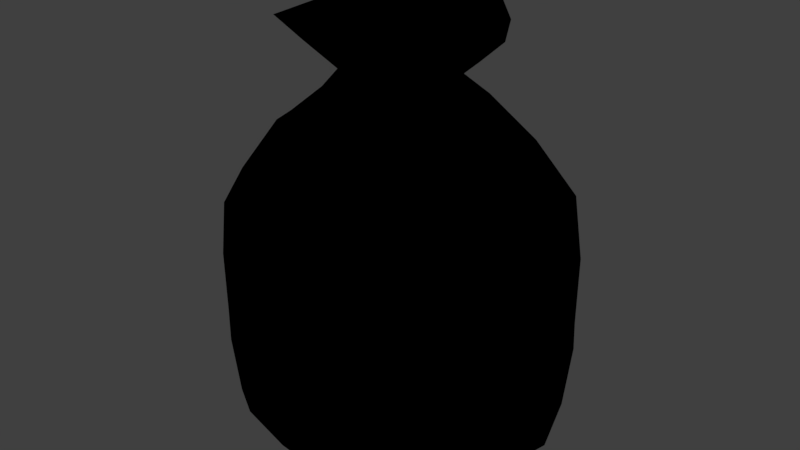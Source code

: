 # Source: Default_Object.blend  (saved by Blender 2.78.0; exported with 4.5.12 LTS)
import bpy
from mathutils import Matrix  # noqa: F401  (used for matrix-valued properties, if any)

bpy.ops.wm.read_factory_settings(use_empty=True)
scene = bpy.context.scene
scene.name = 'Scene'

# ---- collections
col_collection_1 = bpy.data.collections.new('Collection 1'); scene.collection.children.link(col_collection_1)

# ---- images (referenced by path relative to the original .blend; pixels are not part of the script)
import os
ASSET_DIR = os.environ.get("B2B_ASSET_DIR", "")  # directory of the original .blend (textures are referenced by path, not embedded)
HERE = os.path.dirname(os.path.abspath(__file__))  # packed textures are extracted next to this script under _unpacked/

def load_image(name, relpath, width, height, colorspace="sRGB"):
    """Load a texture the original file referenced (path relative to the .blend, or extracted next to this script)."""
    p = next((c for c in (os.path.join(HERE, relpath), os.path.join(ASSET_DIR, relpath)) if relpath and os.path.exists(c)), "")
    if p:
        img = bpy.data.images.load(p, check_existing=True)
        img.name = name
    else:  # same state as the original file: an image datablock whose file is absent (Cycles renders it pink)
        img = bpy.data.images.new(name, width, height)
        img.source = "FILE"
        img.filepath = "//" + (relpath or name)
    img.colorspace_settings.name = colorspace
    return img
img_untitled_001 = load_image('Untitled.001', '', 1024, 1024, 'sRGB')

# ---- materials (node trees are filled in below, after node groups)
mat_material_001 = bpy.data.materials.new('Material.001')
mat_material_001.alpha_threshold = 0.0
mat_material_001.roughness = 0.5

# ---- material node trees
mat_material_001.use_nodes = True; mat_material_001.node_tree.nodes.clear()
_N = mat_material_001.node_tree.nodes; _L = mat_material_001.node_tree.links
n0 = _N.new('NodeUndefined'); n0.name = 'Output'; n0.location = (300, 300)
n0.inputs[1].default_value = 1.0
n1 = _N.new('NodeUndefined'); n1.name = 'Material'; n1.location = (10, 300)
n1.inputs[0].default_value = (0.0, 0.0, 0.0, 1.0)
n1.inputs[1].default_value = (0.0, 0.0, 0.0, 1.0)
n1.inputs[2].default_value = 0.0
n1.inputs[3].default_value = (0.0, 0.0, 0.0)
n2 = _N.new('ShaderNodeTexImage'); n2.name = 'Image Texture'; n2.location = (225, 18)
n2.width = 140
n2.image = img_untitled_001
_L.new(n1.outputs[0], n0.inputs[0])

# ---- world
world_world = bpy.data.worlds.new('World'); scene.world = world_world
world_world.color = (0.05088, 0.05088, 0.05088)
world_world.use_sun_shadow = False
world_world.sun_shadow_jitter_overblur = 0.0
world_world.cycles.sampling_method = 'MANUAL'

# ---- meshes
me_icosphere = bpy.data.meshes.new('Icosphere')
me_icosphere.from_pydata([(-4.51e-05, 2.012e-05, 0.002077), (0.158, -0.1149, 0.03677), (-0.05367, -0.1665, 0.04611), (-0.1915, 0.0007741, 0.03821), (-0.05923, 0.179, 0.0399), (0.1434, 0.1035, 0.0452), (0.05889, -0.178, 0.2289), (-0.1427, -0.1029, 0.2238), (-0.1571, 0.1142, 0.2319), (0.05338, 0.1656, 0.2229), (0.1905, -0.0007629, 0.2306), (-0.03521, -0.1095, -0.00175), (0.09835, -0.07134, -0.00798), (0.05722, -0.1725, 0.02573), (0.184, -0.0008839, 0.02425), (0.09366, 0.06743, -0.00211), (-0.12, 0.0005971, -0.006594), (-0.1394, -0.1004, 0.03109), (-0.03742, 0.113, -0.005702), (-0.1515, 0.1101, 0.0228), (0.05213, 0.162, 0.03196), (0.1882, -0.06192, 0.1333), (0.1743, 0.05556, 0.1333), (0.001194, -0.1806, 0.1332), (0.1205, -0.1647, 0.1332), (-0.1743, -0.05552, 0.1333), (-0.103, -0.1416, 0.1333), (-0.1205, 0.1648, 0.1333), (-0.1882, 0.0619, 0.1333), (0.103, 0.1416, 0.1333), (-0.001229, 0.1806, 0.1333), (0.1509, -0.1096, 0.2505), (-0.0521, -0.1617, 0.2415), (-0.1833, 0.0007528, 0.2491), (-0.05692, 0.1721, 0.2477), (0.139, 0.1002, 0.2424), (0.03358, -0.1017, 0.3243), (0.1073, -0.0004728, 0.3244), (-0.08562, -0.06175, 0.3226), (-0.08717, 0.06324, 0.3247), (0.03233, 0.1003, 0.3225), (0.05853, -1.275e-06, 0.3666), (0.01808, -0.05566, 0.3665), (-0.0473, -0.03436, 0.3664), (-0.04736, 0.0344, 0.3666), (0.01806, 0.05558, 0.3664), (0.1162, 8.388e-10, 0.4171), (-1.526e-06, -8.212e-10, 0.4017), (0.0359, -0.1105, 0.417), (-0.09402, -0.06831, 0.4171), (-0.09402, 0.06831, 0.4171), (0.0359, 0.1105, 0.417), (-0.01763, -0.05466, -0.002045), (0.1337, -0.09696, 0.009433), (-0.001757, -0.1735, 0.0348), (0.1754, -0.06166, 0.02863), (0.1243, 0.08933, 0.01749), (-0.05951, 0.0003568, -0.003885), (-0.1705, -0.04919, 0.03306), (-0.01866, 0.05612, -0.003555), (-0.106, 0.1512, 0.02973), (0.1022, 0.1343, 0.03765), (0.1765, -0.0907, 0.08035), (0.1862, 0.02768, 0.1845), (-0.02721, -0.1759, 0.08523), (0.09092, -0.1749, 0.1845), (-0.1863, -0.02762, 0.08169), (-0.1251, -0.1243, 0.1808), (-0.09092, 0.175, 0.0817), (-0.1765, 0.09064, 0.1859), (0.1252, 0.1243, 0.08543), (0.02714, 0.1758, 0.181), (0.1057, -0.1498, 0.2423), (-0.1012, -0.1339, 0.2346), (-0.1743, 0.06058, 0.2432), (0.001202, 0.1725, 0.2375), (0.1692, 0.04946, 0.2389), (0.04808, -0.145, 0.2776), (0.02296, -0.07051, 0.3495), (-0.1191, -0.08554, 0.274), (-0.1267, 0.09185, 0.2797), (0.04446, 0.1386, 0.2734), (-0.0464, -0.1446, 0.01821), (0.04858, -0.03526, -0.004212), (0.1129, -0.1471, 0.02942), (0.1668, 0.05593, 0.03351), (0.04669, 0.03368, -0.002134), (-0.1627, 0.0008375, 0.01121), (-0.09641, -0.1382, 0.03771), (-0.05047, 0.1523, 0.01263), (-0.1777, 0.05383, 0.02876), (-0.005577, 0.1747, 0.03448), (0.1929, -0.03121, 0.1854), (0.161, 0.08116, 0.0846), (0.03116, -0.1832, 0.1836), (0.1422, -0.1424, 0.08051), (-0.161, -0.08108, 0.1816), (-0.07935, -0.1564, 0.08581), (-0.1421, 0.1424, 0.1857), (-0.193, 0.03117, 0.08083), (0.07938, 0.1564, 0.1804), (-0.03123, 0.1833, 0.08265), (0.1762, -0.054, 0.2432), (0.004918, -0.1736, 0.2375), (-0.1659, -0.05509, 0.2387), (-0.1115, 0.1464, 0.2424), (0.09635, 0.1371, 0.2346), (0.07417, -4.563e-05, 0.3496), (0.1547, -0.0008256, 0.2786), (0.02276, 0.07002, 0.3488), (-0.05998, 0.04357, 0.3495), (-0.05957, -0.0433, 0.3488), (0.0765, 0.05517, 0.3262), (0.126, 0.05311, 0.289), (0.08892, 0.1014, 0.2875), (-0.02977, 0.09067, 0.3269), (-0.01378, 0.1388, 0.2904), (-0.07238, 0.1217, 0.292), (-0.09573, 0.0002827, 0.3271), (-0.1393, 0.03123, 0.2928), (-0.1376, -0.0299, 0.2913), (-0.02879, -0.08964, 0.3261), (-0.06888, -0.1153, 0.2872), (-0.01146, -0.1353, 0.2883), (0.07801, -0.05667, 0.3281), (0.09509, -0.1072, 0.2932), (0.1317, -0.05731, 0.2934), (0.1608, 0.08068, 0.1885), (0.1423, 0.1021, 0.1348), (0.1246, 0.124, 0.1877), (-0.03069, 0.1819, 0.1906), (-0.06219, 0.1792, 0.1349), (-0.09084, 0.1738, 0.1916), (-0.1913, 0.03147, 0.1923), (-0.1879, 0.002263, 0.1348), (-0.1844, -0.02775, 0.1915), (-0.07935, -0.156, 0.1873), (-0.05303, -0.1653, 0.1348), (-0.02692, -0.1757, 0.1879), (0.1404, -0.1414, 0.1926), (0.1601, -0.1178, 0.1348), (0.1751, -0.08935, 0.1928), (0.05299, 0.1652, 0.1317), (0.07923, 0.1556, 0.08022), (0.02676, 0.1752, 0.07966), (-0.1601, 0.1177, 0.1317), (-0.1402, 0.1412, 0.07491), (-0.1749, 0.08918, 0.07473), (-0.1422, -0.102, 0.1317), (-0.1605, -0.08041, 0.07904), (-0.1242, -0.1238, 0.07986), (0.06216, -0.1791, 0.1317), (0.03056, -0.1816, 0.07696), (0.09073, -0.1734, 0.07601), (0.1878, -0.002263, 0.1317), (0.191, -0.03148, 0.07523), (0.1841, 0.02777, 0.07608), (0.07353, 0.1201, 0.01014), (0.02959, 0.09432, -0.004572), (0.009986, 0.1429, 0.00802), (-0.09885, 0.1144, 0.002783), (-0.08277, 0.05984, -0.007936), (-0.14, 0.0586, 0.002241), (-0.1342, -0.05406, 0.006976), (-0.08104, -0.05722, -0.004939), (-0.09211, -0.1072, 0.009875), (0.144, 0.03268, 0.005767), (0.1471, -0.03561, 0.002411), (0.1011, -0.001616, -0.006575), (0.01312, -0.1455, 0.006827), (0.03273, -0.09521, -0.006238), (0.07895, -0.1277, 0.003233), (0.09017, 3.07e-10, 0.3936), (0.02785, 0.08573, 0.3936), (-0.07295, 0.053, 0.3936), (-0.07295, -0.053, 0.3936), (0.02785, -0.08573, 0.3936), (0.04137, 0.03002, 0.3665), (-0.01582, 0.0486, 0.3665), (-0.05112, 2.078e-05, 0.3665), (-0.01578, -0.04862, 0.3665), (0.04138, -0.03006, 0.3665), (0.06698, 1.157e-09, 0.4109), (0.02069, -0.06368, 0.4109), (-0.05419, -0.03937, 0.4109), (-0.05419, 0.03937, 0.4109), (0.02069, 0.06368, 0.4109), (0.08136, 0.0591, 0.4167), (-0.03109, 0.09564, 0.4167), (-0.1006, -1.314e-08, 0.4168), (-0.03109, -0.09564, 0.4167), (0.08136, -0.0591, 0.4167), (-0.02468, -0.07592, 0.3936), (-0.02468, 0.07592, 0.3936), (0.06459, -0.04692, 0.3936), (-0.07985, -1.083e-08, 0.3936), (0.06459, 0.04692, 0.3936), (-0.06543, 0.0001663, 0.3492), (0.05305, 0.0383, 0.3491), (-0.02005, -0.06229, 0.3491), (-0.02038, 0.06216, 0.3491), (0.05314, -0.0386, 0.3496)], [], [(0, 83, 52), (1, 53, 55), (0, 52, 57), (0, 57, 59), (0, 59, 86), (1, 55, 62), (2, 54, 64), (3, 58, 66), (4, 60, 68), (5, 61, 70), (1, 62, 95), (2, 64, 97), (3, 66, 99), (4, 68, 101), (5, 70, 93), (6, 72, 77), (7, 73, 79), (8, 74, 80), (9, 75, 81), (10, 76, 108), (201, 107, 41, 181), (37, 113, 112), (35, 106, 114), (200, 110, 44, 178), (40, 116, 115), (34, 105, 117), (199, 78, 42, 180), (39, 119, 118), (33, 104, 120), (198, 109, 45, 177), (38, 122, 121), (32, 103, 123), (197, 111, 43, 179), (36, 125, 124), (31, 102, 126), (22, 127, 63), (22, 128, 127), (29, 100, 129), (30, 130, 71), (30, 131, 130), (27, 98, 132), (28, 133, 69), (28, 134, 133), (25, 96, 135), (26, 136, 67), (26, 137, 136), (23, 94, 138), (24, 139, 65), (24, 140, 139), (21, 92, 141), (29, 142, 100), (29, 143, 142), (20, 91, 144), (27, 145, 98), (27, 146, 145), (19, 90, 147), (25, 148, 96), (25, 149, 148), (17, 88, 150), (23, 151, 94), (23, 152, 151), (13, 84, 153), (21, 154, 92), (21, 155, 154), (14, 85, 156), (15, 157, 56), (15, 158, 157), (18, 89, 159), (18, 160, 89), (18, 161, 160), (16, 87, 162), (16, 163, 87), (16, 164, 163), (11, 82, 165), (14, 166, 85), (14, 167, 166), (12, 83, 168), (11, 169, 82), (11, 170, 169), (12, 53, 171), (196, 173, 51, 187), (195, 175, 49, 189), (194, 172, 46, 191), (193, 174, 50, 188), (192, 176, 48, 190), (46, 187, 182), (51, 188, 186), (50, 189, 185), (49, 190, 184), (48, 191, 183), (183, 182, 47), (183, 191, 182), (191, 46, 182), (184, 183, 47), (184, 190, 183), (190, 48, 183), (185, 184, 47), (185, 189, 184), (189, 49, 184), (186, 185, 47), (186, 188, 185), (188, 50, 185), (182, 186, 47), (182, 187, 186), (187, 51, 186), (175, 192, 190, 49), (43, 180, 192, 175), (180, 42, 176, 192), (173, 193, 188, 51), (45, 178, 193, 173), (178, 44, 174, 193), (176, 194, 191, 48), (42, 181, 194, 176), (181, 41, 172, 194), (174, 195, 189, 50), (44, 179, 195, 174), (179, 43, 175, 195), (172, 196, 187, 46), (41, 177, 196, 172), (177, 45, 173, 196), (171, 84, 13), (171, 53, 84), (53, 1, 84), (169, 171, 13), (169, 170, 171), (170, 12, 171), (82, 54, 2), (82, 169, 54), (169, 13, 54), (168, 86, 15), (168, 83, 86), (83, 0, 86), (166, 168, 15), (166, 167, 168), (167, 12, 168), (85, 56, 5), (85, 166, 56), (166, 15, 56), (165, 88, 17), (165, 82, 88), (82, 2, 88), (163, 165, 17), (163, 164, 165), (164, 11, 165), (87, 58, 3), (87, 163, 58), (163, 17, 58), (162, 90, 19), (162, 87, 90), (87, 3, 90), (160, 162, 19), (160, 161, 162), (161, 16, 162), (89, 60, 4), (89, 160, 60), (160, 19, 60), (159, 91, 20), (159, 89, 91), (89, 4, 91), (157, 159, 20), (157, 158, 159), (158, 18, 159), (56, 61, 5), (56, 157, 61), (157, 20, 61), (156, 93, 22), (156, 85, 93), (85, 5, 93), (154, 156, 22), (154, 155, 156), (155, 14, 156), (92, 63, 10), (92, 154, 63), (154, 22, 63), (153, 95, 24), (153, 84, 95), (84, 1, 95), (151, 153, 24), (151, 152, 153), (152, 13, 153), (94, 65, 6), (94, 151, 65), (151, 24, 65), (150, 97, 26), (150, 88, 97), (88, 2, 97), (148, 150, 26), (148, 149, 150), (149, 17, 150), (96, 67, 7), (96, 148, 67), (148, 26, 67), (147, 99, 28), (147, 90, 99), (90, 3, 99), (145, 147, 28), (145, 146, 147), (146, 19, 147), (98, 69, 8), (98, 145, 69), (145, 28, 69), (144, 101, 30), (144, 91, 101), (91, 4, 101), (142, 144, 30), (142, 143, 144), (143, 20, 144), (100, 71, 9), (100, 142, 71), (142, 30, 71), (141, 102, 31), (141, 92, 102), (92, 10, 102), (139, 141, 31), (139, 140, 141), (140, 21, 141), (65, 72, 6), (65, 139, 72), (139, 31, 72), (138, 103, 32), (138, 94, 103), (94, 6, 103), (136, 138, 32), (136, 137, 138), (137, 23, 138), (67, 73, 7), (67, 136, 73), (136, 32, 73), (135, 104, 33), (135, 96, 104), (96, 7, 104), (133, 135, 33), (133, 134, 135), (134, 25, 135), (69, 74, 8), (69, 133, 74), (133, 33, 74), (132, 105, 34), (132, 98, 105), (98, 8, 105), (130, 132, 34), (130, 131, 132), (131, 27, 132), (71, 75, 9), (71, 130, 75), (130, 34, 75), (129, 106, 35), (129, 100, 106), (100, 9, 106), (127, 129, 35), (127, 128, 129), (128, 29, 129), (63, 76, 10), (63, 127, 76), (127, 35, 76), (126, 108, 37), (126, 102, 108), (102, 10, 108), (124, 126, 37), (124, 125, 126), (125, 31, 126), (110, 197, 179, 44), (39, 118, 197, 110), (118, 38, 111, 197), (123, 77, 36), (123, 103, 77), (103, 6, 77), (121, 123, 36), (121, 122, 123), (122, 32, 123), (107, 198, 177, 41), (37, 112, 198, 107), (112, 40, 109, 198), (120, 79, 38), (120, 104, 79), (104, 7, 79), (118, 120, 38), (118, 119, 120), (119, 33, 120), (111, 199, 180, 43), (38, 121, 199, 111), (121, 36, 78, 199), (117, 80, 39), (117, 105, 80), (105, 8, 80), (115, 117, 39), (115, 116, 117), (116, 34, 117), (109, 200, 178, 45), (40, 115, 200, 109), (115, 39, 110, 200), (114, 81, 40), (114, 106, 81), (106, 9, 81), (112, 114, 40), (112, 113, 114), (113, 35, 114), (78, 201, 181, 42), (36, 124, 201, 78), (124, 37, 107, 201), (108, 113, 37), (108, 76, 113), (76, 35, 113), (81, 116, 40), (81, 75, 116), (75, 34, 116), (80, 119, 39), (80, 74, 119), (74, 33, 119), (79, 122, 38), (79, 73, 122), (73, 32, 122), (77, 125, 36), (77, 72, 125), (72, 31, 125), (93, 128, 22), (93, 70, 128), (70, 29, 128), (101, 131, 30), (101, 68, 131), (68, 27, 131), (99, 134, 28), (99, 66, 134), (66, 25, 134), (97, 137, 26), (97, 64, 137), (64, 23, 137), (95, 140, 24), (95, 62, 140), (62, 21, 140), (70, 143, 29), (70, 61, 143), (61, 20, 143), (68, 146, 27), (68, 60, 146), (60, 19, 146), (66, 149, 25), (66, 58, 149), (58, 17, 149), (64, 152, 23), (64, 54, 152), (54, 13, 152), (62, 155, 21), (62, 55, 155), (55, 14, 155), (86, 158, 15), (86, 59, 158), (59, 18, 158), (59, 161, 18), (59, 57, 161), (57, 16, 161), (57, 164, 16), (57, 52, 164), (52, 11, 164), (55, 167, 14), (55, 53, 167), (53, 12, 167), (52, 170, 11), (52, 83, 170), (83, 12, 170)])
me_icosphere.polygons.foreach_set('use_smooth', [True] * 360)
_uv = me_icosphere.uv_layers.new(name='UVMap')
_uv.uv.foreach_set('vector', [0.9999, 0.3223, 0.9342, 0.3191, 0.983, 0.2629, 0.7834, 0.2853, 0.7906, 0.3299, 0.735, 0.3177, 0.000108, 0.37, 0.01293, 0.3096, 0.06451, 0.3626, 0.2416, 0.5366, 0.2247, 0.4737, 0.2953, 0.5007, 0.5328, 0.568, 0.4877, 0.5222, 0.5609, 0.5128, 0.7834, 0.2853, 0.735, 0.3177, 0.732, 0.2634, 0.9308, 0.1334, 0.8913, 0.175, 0.8788, 0.113, 0.2115, 0.3213, 0.1664, 0.2844, 0.217, 0.2651, 0.4043, 0.3975, 0.3485, 0.3823, 0.3889, 0.3454, 0.6047, 0.3786, 0.552, 0.391, 0.5689, 0.3428, 0.7834, 0.2853, 0.732, 0.2634, 0.7717, 0.2295, 0.05735, 0.1772, 0.06727, 0.1221, 0.1085, 0.1601, 0.2115, 0.3213, 0.217, 0.2651, 0.2592, 0.2929, 0.4043, 0.3975, 0.3889, 0.3454, 0.4373, 0.3548, 0.6047, 0.3786, 0.5689, 0.3428, 0.6119, 0.3286, 0.7288, 0.1026, 0.6974, 0.1326, 0.683, 0.07816, 0.2475, 0.1366, 0.2312, 0.09338, 0.2888, 0.1082, 0.3633, 0.2332, 0.3372, 0.2092, 0.3808, 0.1977, 0.4964, 0.2589, 0.4622, 0.2511, 0.4936, 0.2195, 0.6233, 0.2145, 0.5912, 0.2245, 0.6011, 0.182, 0.5785, 0.09111, 0.5605, 0.1269, 0.5433, 0.1059, 0.5577, 0.07868, 0.5749, 0.1451, 0.5646, 0.1922, 0.5303, 0.1562, 0.5585, 0.2344, 0.5281, 0.2467, 0.527, 0.2061, 0.4521, 0.1419, 0.4134, 0.1376, 0.4272, 0.1143, 0.4574, 0.119, 0.4901, 0.1769, 0.4572, 0.2117, 0.4475, 0.162, 0.4304, 0.2434, 0.3973, 0.2384, 0.4188, 0.2034, 0.5888, 0.01455, 0.6034, 0.0569, 0.5749, 0.05289, 0.5641, 0.02335, 0.402, 0.1576, 0.353, 0.1693, 0.3739, 0.1195, 0.3114, 0.1849, 0.2819, 0.1624, 0.3216, 0.1398, 0.5228, 0.1369, 0.4885, 0.1544, 0.4866, 0.1277, 0.5142, 0.1149, 0.3362, 0.08504, 0.2801, 0.06042, 0.3409, 0.02805, 0.754, 0.0001089, 0.7408, 0.05601, 0.6839, 0.02349, 0.3904, 0.1052, 0.3607, 0.0757, 0.388, 0.0668, 0.4089, 0.08961, 0.6296, 0.06181, 0.653, 0.1155, 0.5972, 0.1027, 0.6703, 0.1602, 0.6466, 0.1877, 0.6257, 0.1499, 0.6174, 0.2878, 0.5853, 0.2602, 0.6213, 0.2486, 0.6174, 0.2878, 0.58, 0.3025, 0.5853, 0.2602, 0.5407, 0.3122, 0.5168, 0.2846, 0.551, 0.2708, 0.462, 0.3186, 0.4444, 0.2781, 0.4809, 0.2878, 0.462, 0.3186, 0.4185, 0.3145, 0.4444, 0.2781, 0.3777, 0.3045, 0.3692, 0.2673, 0.4065, 0.2729, 0.2983, 0.2702, 0.3032, 0.2245, 0.3331, 0.2507, 0.2983, 0.2702, 0.2612, 0.2464, 0.3032, 0.2245, 0.2249, 0.2165, 0.2344, 0.1751, 0.272, 0.1984, 0.1579, 0.1479, 0.1819, 0.09463, 0.2051, 0.1403, 0.1579, 0.1479, 0.1211, 0.1074, 0.1819, 0.09463, 0.8261, 0.1035, 0.7741, 0.1001, 0.7967, 0.04877, 0.7597, 0.1836, 0.7122, 0.1703, 0.7463, 0.1419, 0.7597, 0.1836, 0.7264, 0.217, 0.7122, 0.1703, 0.6903, 0.2456, 0.6543, 0.2294, 0.6815, 0.2001, 0.5407, 0.3122, 0.5013, 0.3173, 0.5168, 0.2846, 0.5407, 0.3122, 0.5258, 0.355, 0.5013, 0.3173, 0.5074, 0.3963, 0.4607, 0.4, 0.4832, 0.3581, 0.3777, 0.3045, 0.3379, 0.2896, 0.3692, 0.2673, 0.3777, 0.3045, 0.3434, 0.3364, 0.3379, 0.2896, 0.3065, 0.3649, 0.2634, 0.3484, 0.2999, 0.3188, 0.2249, 0.2165, 0.192, 0.1841, 0.2344, 0.1751, 0.2249, 0.2165, 0.1772, 0.2336, 0.192, 0.1841, 0.1305, 0.2497, 0.09601, 0.2169, 0.1416, 0.2007, 0.8261, 0.1035, 0.7913, 0.1466, 0.7741, 0.1001, 0.8261, 0.1035, 0.8463, 0.1591, 0.7913, 0.1466, 0.8581, 0.2084, 0.8263, 0.2446, 0.8096, 0.1964, 0.6903, 0.2456, 0.6549, 0.2682, 0.6543, 0.2294, 0.6903, 0.2456, 0.6947, 0.2932, 0.6549, 0.2682, 0.6949, 0.3382, 0.6568, 0.3583, 0.6563, 0.3157, 0.5871, 0.4564, 0.5434, 0.4245, 0.598, 0.4181, 0.5871, 0.4564, 0.5161, 0.4688, 0.5434, 0.4245, 0.4443, 0.4744, 0.422, 0.4374, 0.4791, 0.4326, 0.3475, 0.4623, 0.3237, 0.4086, 0.378, 0.4319, 0.3475, 0.4623, 0.2776, 0.44, 0.3237, 0.4086, 0.2107, 0.4098, 0.2081, 0.3657, 0.2643, 0.3857, 0.1288, 0.3532, 0.1291, 0.2978, 0.1707, 0.3394, 0.1288, 0.3532, 0.0762, 0.3032, 0.1291, 0.2978, 0.02734, 0.2495, 0.041, 0.2129, 0.08254, 0.2499, 0.6949, 0.3382, 0.6806, 0.3811, 0.6568, 0.3583, 0.6949, 0.3382, 0.737, 0.3551, 0.6806, 0.3811, 0.7911, 0.3747, 0.779, 0.4395, 0.7275, 0.4089, 0.9642, 0.2038, 0.9063, 0.2066, 0.9489, 0.1681, 0.9642, 0.2038, 0.9188, 0.2608, 0.9063, 0.2066, 0.8685, 0.3135, 0.8253, 0.3019, 0.8637, 0.256, 0.2443, 0.6134, 0.2821, 0.641, 0.2771, 0.6834, 0.2226, 0.6433, 0.1676, 0.8496, 0.1207, 0.8496, 0.09982, 0.8123, 0.1676, 0.8127, 0.09079, 0.6134, 0.1287, 0.586, 0.1676, 0.6038, 0.1126, 0.6433, 0.2917, 0.7594, 0.2772, 0.8039, 0.2353, 0.8123, 0.2566, 0.748, 0.04337, 0.7594, 0.02899, 0.7148, 0.05798, 0.6834, 0.07855, 0.748, 0.1676, 0.6038, 0.2226, 0.6433, 0.1676, 0.6622, 0.2771, 0.6834, 0.2566, 0.748, 0.2216, 0.7015, 0.2353, 0.8123, 0.1676, 0.8127, 0.201, 0.765, 0.09982, 0.8123, 0.07855, 0.748, 0.1341, 0.765, 0.05798, 0.6834, 0.1126, 0.6433, 0.1135, 0.7015, 0.1135, 0.7015, 0.1676, 0.6622, 0.1676, 0.719, 0.1135, 0.7015, 0.1126, 0.6433, 0.1676, 0.6622, 0.1126, 0.6433, 0.1676, 0.6038, 0.1676, 0.6622, 0.1341, 0.765, 0.1135, 0.7015, 0.1676, 0.719, 0.1341, 0.765, 0.07855, 0.748, 0.1135, 0.7015, 0.07855, 0.748, 0.05798, 0.6834, 0.1135, 0.7015, 0.201, 0.765, 0.1341, 0.765, 0.1676, 0.719, 0.201, 0.765, 0.1676, 0.8127, 0.1341, 0.765, 0.1676, 0.8127, 0.09982, 0.8123, 0.1341, 0.765, 0.2216, 0.7015, 0.201, 0.765, 0.1676, 0.719, 0.2216, 0.7015, 0.2566, 0.748, 0.201, 0.765, 0.2566, 0.748, 0.2353, 0.8123, 0.201, 0.765, 0.1676, 0.6622, 0.2216, 0.7015, 0.1676, 0.719, 0.1676, 0.6622, 0.2226, 0.6433, 0.2216, 0.7015, 0.2226, 0.6433, 0.2771, 0.6834, 0.2216, 0.7015, 0.05791, 0.8039, 0.04337, 0.7594, 0.07855, 0.748, 0.09982, 0.8123, 0.01604, 0.7954, 0.008063, 0.7708, 0.04337, 0.7594, 0.05791, 0.8039, 0.008063, 0.7708, 0.000108, 0.7463, 0.02899, 0.7148, 0.04337, 0.7594, 0.3061, 0.7148, 0.2917, 0.7594, 0.2566, 0.748, 0.2771, 0.6834, 0.335, 0.7463, 0.327, 0.7708, 0.2917, 0.7594, 0.3061, 0.7148, 0.327, 0.7708, 0.3191, 0.7954, 0.2772, 0.8039, 0.2917, 0.7594, 0.05297, 0.641, 0.09079, 0.6134, 0.1126, 0.6433, 0.05798, 0.6834, 0.0481, 0.5986, 0.06895, 0.5834, 0.09079, 0.6134, 0.05297, 0.641, 0.06895, 0.5834, 0.08982, 0.5682, 0.1287, 0.586, 0.09079, 0.6134, 0.2144, 0.8496, 0.1676, 0.8496, 0.1676, 0.8127, 0.2353, 0.8123, 0.1934, 0.8868, 0.1676, 0.8868, 0.1676, 0.8496, 0.2144, 0.8496, 0.1676, 0.8868, 0.1418, 0.8868, 0.1207, 0.8496, 0.1676, 0.8496, 0.2064, 0.586, 0.2443, 0.6134, 0.2226, 0.6433, 0.1676, 0.6038, 0.2453, 0.5682, 0.2662, 0.5834, 0.2443, 0.6134, 0.2064, 0.586, 0.2662, 0.5834, 0.287, 0.5986, 0.2821, 0.641, 0.2443, 0.6134, 0.8637, 0.256, 0.8263, 0.2446, 0.8581, 0.2084, 0.8637, 0.256, 0.8253, 0.3019, 0.8263, 0.2446, 0.8253, 0.3019, 0.7834, 0.2853, 0.8263, 0.2446, 0.9063, 0.2066, 0.8637, 0.256, 0.8581, 0.2084, 0.9063, 0.2066, 0.9188, 0.2608, 0.8637, 0.256, 0.9188, 0.2608, 0.8685, 0.3135, 0.8637, 0.256, 0.9489, 0.1681, 0.8913, 0.175, 0.9308, 0.1334, 0.9489, 0.1681, 0.9063, 0.2066, 0.8913, 0.175, 0.9063, 0.2066, 0.8581, 0.2084, 0.8913, 0.175, 0.7275, 0.4089, 0.7111, 0.4704, 0.66, 0.435, 0.7275, 0.4089, 0.779, 0.4395, 0.7111, 0.4704, 0.779, 0.4395, 0.7636, 0.5034, 0.7111, 0.4704, 0.6806, 0.3811, 0.7275, 0.4089, 0.66, 0.435, 0.6806, 0.3811, 0.737, 0.3551, 0.7275, 0.4089, 0.737, 0.3551, 0.7911, 0.3747, 0.7275, 0.4089, 0.6568, 0.3583, 0.6306, 0.4086, 0.6047, 0.3786, 0.6568, 0.3583, 0.6806, 0.3811, 0.6306, 0.4086, 0.6806, 0.3811, 0.66, 0.435, 0.6306, 0.4086, 0.08254, 0.2499, 0.09601, 0.2169, 0.1305, 0.2497, 0.08254, 0.2499, 0.041, 0.2129, 0.09601, 0.2169, 0.041, 0.2129, 0.05735, 0.1772, 0.09601, 0.2169, 0.1291, 0.2978, 0.08254, 0.2499, 0.1305, 0.2497, 0.1291, 0.2978, 0.0762, 0.3032, 0.08254, 0.2499, 0.0762, 0.3032, 0.02734, 0.2495, 0.08254, 0.2499, 0.1707, 0.3394, 0.1664, 0.2844, 0.2115, 0.3213, 0.1707, 0.3394, 0.1291, 0.2978, 0.1664, 0.2844, 0.1291, 0.2978, 0.1305, 0.2497, 0.1664, 0.2844, 0.2643, 0.3857, 0.2634, 0.3484, 0.3065, 0.3649, 0.2643, 0.3857, 0.2081, 0.3657, 0.2634, 0.3484, 0.2081, 0.3657, 0.2115, 0.3213, 0.2634, 0.3484, 0.3237, 0.4086, 0.2643, 0.3857, 0.3065, 0.3649, 0.3237, 0.4086, 0.2776, 0.44, 0.2643, 0.3857, 0.2776, 0.44, 0.2107, 0.4098, 0.2643, 0.3857, 0.378, 0.4319, 0.3485, 0.3823, 0.4043, 0.3975, 0.378, 0.4319, 0.3237, 0.4086, 0.3485, 0.3823, 0.3237, 0.4086, 0.3065, 0.3649, 0.3485, 0.3823, 0.4791, 0.4326, 0.4607, 0.4, 0.5074, 0.3963, 0.4791, 0.4326, 0.422, 0.4374, 0.4607, 0.4, 0.422, 0.4374, 0.4043, 0.3975, 0.4607, 0.4, 0.5434, 0.4245, 0.4791, 0.4326, 0.5074, 0.3963, 0.5434, 0.4245, 0.5161, 0.4688, 0.4791, 0.4326, 0.5161, 0.4688, 0.4443, 0.4744, 0.4791, 0.4326, 0.598, 0.4181, 0.552, 0.391, 0.6047, 0.3786, 0.598, 0.4181, 0.5434, 0.4245, 0.552, 0.391, 0.5434, 0.4245, 0.5074, 0.3963, 0.552, 0.391, 0.6563, 0.3157, 0.6119, 0.3286, 0.6174, 0.2878, 0.6563, 0.3157, 0.6568, 0.3583, 0.6119, 0.3286, 0.6568, 0.3583, 0.6047, 0.3786, 0.6119, 0.3286, 0.6549, 0.2682, 0.6563, 0.3157, 0.6174, 0.2878, 0.6549, 0.2682, 0.6947, 0.2932, 0.6563, 0.3157, 0.6947, 0.2932, 0.6949, 0.3382, 0.6563, 0.3157, 0.6543, 0.2294, 0.6213, 0.2486, 0.6233, 0.2145, 0.6543, 0.2294, 0.6549, 0.2682, 0.6213, 0.2486, 0.6549, 0.2682, 0.6174, 0.2878, 0.6213, 0.2486, 0.8096, 0.1964, 0.7717, 0.2295, 0.7597, 0.1836, 0.8096, 0.1964, 0.8263, 0.2446, 0.7717, 0.2295, 0.8263, 0.2446, 0.7834, 0.2853, 0.7717, 0.2295, 0.7913, 0.1466, 0.8096, 0.1964, 0.7597, 0.1836, 0.7913, 0.1466, 0.8463, 0.1591, 0.8096, 0.1964, 0.8463, 0.1591, 0.8581, 0.2084, 0.8096, 0.1964, 0.7741, 0.1001, 0.7463, 0.1419, 0.7288, 0.1026, 0.7741, 0.1001, 0.7913, 0.1466, 0.7463, 0.1419, 0.7913, 0.1466, 0.7597, 0.1836, 0.7463, 0.1419, 0.1416, 0.2007, 0.1085, 0.1601, 0.1579, 0.1479, 0.1416, 0.2007, 0.09601, 0.2169, 0.1085, 0.1601, 0.09601, 0.2169, 0.05735, 0.1772, 0.1085, 0.1601, 0.192, 0.1841, 0.1416, 0.2007, 0.1579, 0.1479, 0.192, 0.1841, 0.1772, 0.2336, 0.1416, 0.2007, 0.1772, 0.2336, 0.1305, 0.2497, 0.1416, 0.2007, 0.2344, 0.1751, 0.2051, 0.1403, 0.2475, 0.1366, 0.2344, 0.1751, 0.192, 0.1841, 0.2051, 0.1403, 0.192, 0.1841, 0.1579, 0.1479, 0.2051, 0.1403, 0.2999, 0.3188, 0.2592, 0.2929, 0.2983, 0.2702, 0.2999, 0.3188, 0.2634, 0.3484, 0.2592, 0.2929, 0.2634, 0.3484, 0.2115, 0.3213, 0.2592, 0.2929, 0.3379, 0.2896, 0.2999, 0.3188, 0.2983, 0.2702, 0.3379, 0.2896, 0.3434, 0.3364, 0.2999, 0.3188, 0.3434, 0.3364, 0.3065, 0.3649, 0.2999, 0.3188, 0.3692, 0.2673, 0.3331, 0.2507, 0.3633, 0.2332, 0.3692, 0.2673, 0.3379, 0.2896, 0.3331, 0.2507, 0.3379, 0.2896, 0.2983, 0.2702, 0.3331, 0.2507, 0.4832, 0.3581, 0.4373, 0.3548, 0.462, 0.3186, 0.4832, 0.3581, 0.4607, 0.4, 0.4373, 0.3548, 0.4607, 0.4, 0.4043, 0.3975, 0.4373, 0.3548, 0.5013, 0.3173, 0.4832, 0.3581, 0.462, 0.3186, 0.5013, 0.3173, 0.5258, 0.355, 0.4832, 0.3581, 0.5258, 0.355, 0.5074, 0.3963, 0.4832, 0.3581, 0.5168, 0.2846, 0.4809, 0.2878, 0.4964, 0.2589, 0.5168, 0.2846, 0.5013, 0.3173, 0.4809, 0.2878, 0.5013, 0.3173, 0.462, 0.3186, 0.4809, 0.2878, 0.6815, 0.2001, 0.6466, 0.1877, 0.6703, 0.1602, 0.6815, 0.2001, 0.6543, 0.2294, 0.6466, 0.1877, 0.6543, 0.2294, 0.6233, 0.2145, 0.6466, 0.1877, 0.7122, 0.1703, 0.6815, 0.2001, 0.6703, 0.1602, 0.7122, 0.1703, 0.7264, 0.217, 0.6815, 0.2001, 0.7264, 0.217, 0.6903, 0.2456, 0.6815, 0.2001, 0.7463, 0.1419, 0.6974, 0.1326, 0.7288, 0.1026, 0.7463, 0.1419, 0.7122, 0.1703, 0.6974, 0.1326, 0.7122, 0.1703, 0.6703, 0.1602, 0.6974, 0.1326, 0.7967, 0.04877, 0.7408, 0.05601, 0.754, 0.0001089, 0.7967, 0.04877, 0.7741, 0.1001, 0.7408, 0.05601, 0.7741, 0.1001, 0.7288, 0.1026, 0.7408, 0.05601, 0.1819, 0.09463, 0.1497, 0.04966, 0.2136, 0.04171, 0.1819, 0.09463, 0.1211, 0.1074, 0.1497, 0.04966, 0.8606, 0.06007, 0.8261, 0.1035, 0.7967, 0.04877, 0.2051, 0.1403, 0.2312, 0.09338, 0.2475, 0.1366, 0.2051, 0.1403, 0.1819, 0.09463, 0.2312, 0.09338, 0.1819, 0.09463, 0.2136, 0.04171, 0.2312, 0.09338, 0.272, 0.1984, 0.2819, 0.1624, 0.3114, 0.1849, 0.272, 0.1984, 0.2344, 0.1751, 0.2819, 0.1624, 0.2344, 0.1751, 0.2475, 0.1366, 0.2819, 0.1624, 0.3032, 0.2245, 0.272, 0.1984, 0.3114, 0.1849, 0.3032, 0.2245, 0.2612, 0.2464, 0.272, 0.1984, 0.2612, 0.2464, 0.2249, 0.2165, 0.272, 0.1984, 0.3331, 0.2507, 0.3372, 0.2092, 0.3633, 0.2332, 0.3331, 0.2507, 0.3032, 0.2245, 0.3372, 0.2092, 0.3032, 0.2245, 0.3114, 0.1849, 0.3372, 0.2092, 0.4065, 0.2729, 0.3973, 0.2384, 0.4304, 0.2434, 0.4065, 0.2729, 0.3692, 0.2673, 0.3973, 0.2384, 0.3692, 0.2673, 0.3633, 0.2332, 0.3973, 0.2384, 0.4444, 0.2781, 0.4065, 0.2729, 0.4304, 0.2434, 0.4444, 0.2781, 0.4185, 0.3145, 0.4065, 0.2729, 0.4185, 0.3145, 0.3777, 0.3045, 0.4065, 0.2729, 0.4809, 0.2878, 0.4622, 0.2511, 0.4964, 0.2589, 0.4809, 0.2878, 0.4444, 0.2781, 0.4622, 0.2511, 0.4444, 0.2781, 0.4304, 0.2434, 0.4622, 0.2511, 0.551, 0.2708, 0.5281, 0.2467, 0.5585, 0.2344, 0.551, 0.2708, 0.5168, 0.2846, 0.5281, 0.2467, 0.5168, 0.2846, 0.4964, 0.2589, 0.5281, 0.2467, 0.5853, 0.2602, 0.551, 0.2708, 0.5585, 0.2344, 0.5853, 0.2602, 0.58, 0.3025, 0.551, 0.2708, 0.58, 0.3025, 0.5407, 0.3122, 0.551, 0.2708, 0.6213, 0.2486, 0.5912, 0.2245, 0.6233, 0.2145, 0.6213, 0.2486, 0.5853, 0.2602, 0.5912, 0.2245, 0.5853, 0.2602, 0.5585, 0.2344, 0.5912, 0.2245, 0.6257, 0.1499, 0.6011, 0.182, 0.5749, 0.1451, 0.6257, 0.1499, 0.6466, 0.1877, 0.6011, 0.182, 0.6466, 0.1877, 0.6233, 0.2145, 0.6011, 0.182, 0.5972, 0.1027, 0.6257, 0.1499, 0.5749, 0.1451, 0.5972, 0.1027, 0.653, 0.1155, 0.6257, 0.1499, 0.653, 0.1155, 0.6703, 0.1602, 0.6257, 0.1499, 0.4134, 0.1376, 0.3904, 0.1052, 0.4089, 0.08961, 0.4272, 0.1143, 0.402, 0.1576, 0.3739, 0.1195, 0.3904, 0.1052, 0.4134, 0.1376, 0.3739, 0.1195, 0.3362, 0.08504, 0.3607, 0.0757, 0.3904, 0.1052, 0.6839, 0.02349, 0.683, 0.07816, 0.6296, 0.06181, 0.6839, 0.02349, 0.7408, 0.05601, 0.683, 0.07816, 0.7408, 0.05601, 0.7288, 0.1026, 0.683, 0.07816, 0.6137, 0.006442, 0.6839, 0.02349, 0.6296, 0.06181, 0.3409, 0.02805, 0.2801, 0.06042, 0.274, 0.000108, 0.2801, 0.06042, 0.2136, 0.04171, 0.274, 0.000108, 0.5605, 0.1269, 0.5228, 0.1369, 0.5142, 0.1149, 0.5433, 0.1059, 0.5749, 0.1451, 0.5303, 0.1562, 0.5228, 0.1369, 0.5605, 0.1269, 0.5303, 0.1562, 0.4901, 0.1769, 0.4885, 0.1544, 0.5228, 0.1369, 0.3216, 0.1398, 0.2888, 0.1082, 0.3362, 0.08504, 0.3216, 0.1398, 0.2819, 0.1624, 0.2888, 0.1082, 0.2819, 0.1624, 0.2475, 0.1366, 0.2888, 0.1082, 0.3739, 0.1195, 0.3216, 0.1398, 0.3362, 0.08504, 0.3739, 0.1195, 0.353, 0.1693, 0.3216, 0.1398, 0.353, 0.1693, 0.3114, 0.1849, 0.3216, 0.1398, 0.3607, 0.0757, 0.3669, 0.03148, 0.3928, 0.03569, 0.388, 0.0668, 0.3362, 0.08504, 0.3409, 0.02805, 0.3669, 0.03148, 0.3607, 0.0757, 0.6137, 0.006442, 0.6296, 0.06181, 0.6034, 0.0569, 0.5888, 0.01455, 0.4188, 0.2034, 0.3808, 0.1977, 0.402, 0.1576, 0.4188, 0.2034, 0.3973, 0.2384, 0.3808, 0.1977, 0.3973, 0.2384, 0.3633, 0.2332, 0.3808, 0.1977, 0.4475, 0.162, 0.4188, 0.2034, 0.402, 0.1576, 0.4475, 0.162, 0.4572, 0.2117, 0.4188, 0.2034, 0.4572, 0.2117, 0.4304, 0.2434, 0.4188, 0.2034, 0.4885, 0.1544, 0.4521, 0.1419, 0.4574, 0.119, 0.4866, 0.1277, 0.4901, 0.1769, 0.4475, 0.162, 0.4521, 0.1419, 0.4885, 0.1544, 0.4475, 0.162, 0.402, 0.1576, 0.4134, 0.1376, 0.4521, 0.1419, 0.527, 0.2061, 0.4936, 0.2195, 0.4901, 0.1769, 0.527, 0.2061, 0.5281, 0.2467, 0.4936, 0.2195, 0.5281, 0.2467, 0.4964, 0.2589, 0.4936, 0.2195, 0.5303, 0.1562, 0.527, 0.2061, 0.4901, 0.1769, 0.5303, 0.1562, 0.5646, 0.1922, 0.527, 0.2061, 0.5646, 0.1922, 0.5585, 0.2344, 0.527, 0.2061, 0.6034, 0.0569, 0.5785, 0.09111, 0.5577, 0.07868, 0.5749, 0.05289, 0.6296, 0.06181, 0.5972, 0.1027, 0.5785, 0.09111, 0.6034, 0.0569, 0.5972, 0.1027, 0.5749, 0.1451, 0.5605, 0.1269, 0.5785, 0.09111, 0.6011, 0.182, 0.5646, 0.1922, 0.5749, 0.1451, 0.6011, 0.182, 0.5912, 0.2245, 0.5646, 0.1922, 0.5912, 0.2245, 0.5585, 0.2344, 0.5646, 0.1922, 0.4936, 0.2195, 0.4572, 0.2117, 0.4901, 0.1769, 0.4936, 0.2195, 0.4622, 0.2511, 0.4572, 0.2117, 0.4622, 0.2511, 0.4304, 0.2434, 0.4572, 0.2117, 0.3808, 0.1977, 0.353, 0.1693, 0.402, 0.1576, 0.3808, 0.1977, 0.3372, 0.2092, 0.353, 0.1693, 0.3372, 0.2092, 0.3114, 0.1849, 0.353, 0.1693, 0.2888, 0.1082, 0.2801, 0.06042, 0.3362, 0.08504, 0.2888, 0.1082, 0.2312, 0.09338, 0.2801, 0.06042, 0.2312, 0.09338, 0.2136, 0.04171, 0.2801, 0.06042, 0.683, 0.07816, 0.653, 0.1155, 0.6296, 0.06181, 0.683, 0.07816, 0.6974, 0.1326, 0.653, 0.1155, 0.6974, 0.1326, 0.6703, 0.1602, 0.653, 0.1155, 0.6119, 0.3286, 0.58, 0.3025, 0.6174, 0.2878, 0.6119, 0.3286, 0.5689, 0.3428, 0.58, 0.3025, 0.5689, 0.3428, 0.5407, 0.3122, 0.58, 0.3025, 0.4373, 0.3548, 0.4185, 0.3145, 0.462, 0.3186, 0.4373, 0.3548, 0.3889, 0.3454, 0.4185, 0.3145, 0.3889, 0.3454, 0.3777, 0.3045, 0.4185, 0.3145, 0.2592, 0.2929, 0.2612, 0.2464, 0.2983, 0.2702, 0.2592, 0.2929, 0.217, 0.2651, 0.2612, 0.2464, 0.217, 0.2651, 0.2249, 0.2165, 0.2612, 0.2464, 0.1085, 0.1601, 0.1211, 0.1074, 0.1579, 0.1479, 0.1085, 0.1601, 0.06727, 0.1221, 0.1211, 0.1074, 0.8788, 0.113, 0.8261, 0.1035, 0.8606, 0.06007, 0.7717, 0.2295, 0.7264, 0.217, 0.7597, 0.1836, 0.7717, 0.2295, 0.732, 0.2634, 0.7264, 0.217, 0.732, 0.2634, 0.6903, 0.2456, 0.7264, 0.217, 0.5689, 0.3428, 0.5258, 0.355, 0.5407, 0.3122, 0.5689, 0.3428, 0.552, 0.391, 0.5258, 0.355, 0.552, 0.391, 0.5074, 0.3963, 0.5258, 0.355, 0.3889, 0.3454, 0.3434, 0.3364, 0.3777, 0.3045, 0.3889, 0.3454, 0.3485, 0.3823, 0.3434, 0.3364, 0.3485, 0.3823, 0.3065, 0.3649, 0.3434, 0.3364, 0.217, 0.2651, 0.1772, 0.2336, 0.2249, 0.2165, 0.217, 0.2651, 0.1664, 0.2844, 0.1772, 0.2336, 0.1664, 0.2844, 0.1305, 0.2497, 0.1772, 0.2336, 0.8788, 0.113, 0.8463, 0.1591, 0.8261, 0.1035, 0.8788, 0.113, 0.8913, 0.175, 0.8463, 0.1591, 0.8913, 0.175, 0.8581, 0.2084, 0.8463, 0.1591, 0.732, 0.2634, 0.6947, 0.2932, 0.6903, 0.2456, 0.732, 0.2634, 0.735, 0.3177, 0.6947, 0.2932, 0.735, 0.3177, 0.6949, 0.3382, 0.6947, 0.2932, 0.5609, 0.5128, 0.5161, 0.4688, 0.5871, 0.4564, 0.5609, 0.5128, 0.4877, 0.5222, 0.5161, 0.4688, 0.4877, 0.5222, 0.4443, 0.4744, 0.5161, 0.4688, 0.2953, 0.5007, 0.2776, 0.44, 0.3475, 0.4623, 0.2953, 0.5007, 0.2247, 0.4737, 0.2776, 0.44, 0.2247, 0.4737, 0.2107, 0.4098, 0.2776, 0.44, 0.06451, 0.3626, 0.0762, 0.3032, 0.1288, 0.3532, 0.06451, 0.3626, 0.01293, 0.3096, 0.0762, 0.3032, 0.01293, 0.3096, 0.02734, 0.2495, 0.0762, 0.3032, 0.735, 0.3177, 0.737, 0.3551, 0.6949, 0.3382, 0.735, 0.3177, 0.7906, 0.3299, 0.737, 0.3551, 0.7906, 0.3299, 0.7911, 0.3747, 0.737, 0.3551, 0.983, 0.2629, 0.9188, 0.2608, 0.9642, 0.2038, 0.983, 0.2629, 0.9342, 0.3191, 0.9188, 0.2608, 0.9342, 0.3191, 0.8685, 0.3135, 0.9188, 0.2608])
me_icosphere.materials.append(mat_material_001)
me_icosphere.use_remesh_preserve_volume = False
me_icosphere.use_remesh_preserve_attributes = False
me_icosphere.use_mirror_vertex_groups = False
me_icosphere.update()

# ---- objects
ob_icosphere = bpy.data.objects.new('Icosphere', me_icosphere)

# ---- transforms, parenting, visibility, modifiers, constraints
ob_icosphere.location = (0.0, 0.0, 0.0)
ob_icosphere.lineart.crease_threshold = 0.0

# ---- collection membership
col_collection_1.objects.link(ob_icosphere)

# ---- scene / render settings (as saved in the file)
scene.frame_start = 1; scene.frame_end = 250; scene.frame_set(1)
scene.render.engine = 'CYCLES'
scene.render.resolution_percentage = 50
scene.render.dither_intensity = 0.0
scene.cycles.use_denoising = False
scene.cycles.samples = 128
scene.cycles.sampling_pattern = 'TABULATED_SOBOL'
scene.cycles.light_sampling_threshold = 0.0
scene.cycles.use_adaptive_sampling = False
scene.cycles.use_light_tree = False
scene.cycles.blur_glossy = 0.0
scene.cycles.sample_clamp_indirect = 0.0
scene.view_settings.view_transform = 'Standard'
bpy.context.view_layer.update()

# ---- added for rendering (the .blend has no active camera and no usable light): camera, sun
cam_auto = bpy.data.cameras.new('AutoCamera')
cam_auto.lens = 50.0
cam_auto.sensor_width = 36.0
cam_auto.clip_end = 1000.0
ob_auto_camera = bpy.data.objects.new('AutoCamera', cam_auto)
scene.collection.objects.link(ob_auto_camera)
ob_auto_camera.location = (0.630161, -0.756212, 0.708693)
ob_auto_camera.rotation_euler = (1.09748, -7.21219e-08, 0.694738)
scene.camera = ob_auto_camera
light_auto_sun = bpy.data.lights.new('AutoSun', 'SUN')
light_auto_sun.energy = 3.0
light_auto_sun.angle = 0.0523599
ob_auto_sun = bpy.data.objects.new('AutoSun', light_auto_sun)
scene.collection.objects.link(ob_auto_sun)
ob_auto_sun.rotation_euler = (0.872665, 0.174533, 0.523599)
bpy.context.view_layer.update()
